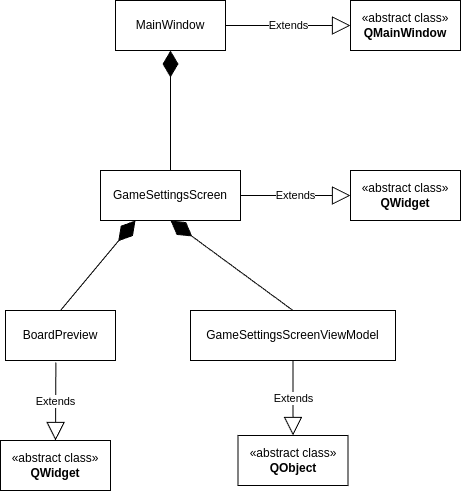

The diagram above was exported from draw.io. Its source (the exported page's mxGraphModel, read from the mxfile embedded in the PNG):
<mxGraphModel dx="1723" dy="1013" grid="1" gridSize="10" guides="1" tooltips="1" connect="1" arrows="1" fold="1" page="1" pageScale="1" pageWidth="850" pageHeight="1100" math="0" shadow="0">
  <root>
    <mxCell id="0" />
    <mxCell id="1" parent="0" />
    <mxCell id="zmuSMWlNhPnAIBXrs8kZ-1" value="MainWindow" style="html=1;whiteSpace=wrap;" vertex="1" parent="1">
      <mxGeometry x="235" y="90" width="110" height="50" as="geometry" />
    </mxCell>
    <mxCell id="zmuSMWlNhPnAIBXrs8kZ-2" value="GameSettingsScreen" style="html=1;whiteSpace=wrap;" vertex="1" parent="1">
      <mxGeometry x="220" y="260" width="140" height="50" as="geometry" />
    </mxCell>
    <mxCell id="zmuSMWlNhPnAIBXrs8kZ-3" value="" style="endArrow=diamondThin;endFill=1;endSize=24;html=1;rounded=0;exitX=0.5;exitY=0;exitDx=0;exitDy=0;entryX=0.5;entryY=1;entryDx=0;entryDy=0;" edge="1" parent="1" source="zmuSMWlNhPnAIBXrs8kZ-2" target="zmuSMWlNhPnAIBXrs8kZ-1">
      <mxGeometry width="160" relative="1" as="geometry">
        <mxPoint x="330" y="380" as="sourcePoint" />
        <mxPoint x="490" y="380" as="targetPoint" />
      </mxGeometry>
    </mxCell>
    <mxCell id="zmuSMWlNhPnAIBXrs8kZ-4" value="GameSettingsScreenViewModel" style="html=1;whiteSpace=wrap;" vertex="1" parent="1">
      <mxGeometry x="310" y="400" width="205" height="50" as="geometry" />
    </mxCell>
    <mxCell id="zmuSMWlNhPnAIBXrs8kZ-5" value="" style="endArrow=diamondThin;endFill=1;endSize=24;html=1;rounded=0;exitX=0.5;exitY=0;exitDx=0;exitDy=0;entryX=0.5;entryY=1;entryDx=0;entryDy=0;" edge="1" parent="1" source="zmuSMWlNhPnAIBXrs8kZ-4" target="zmuSMWlNhPnAIBXrs8kZ-2">
      <mxGeometry width="160" relative="1" as="geometry">
        <mxPoint x="310" y="480" as="sourcePoint" />
        <mxPoint x="470" y="480" as="targetPoint" />
      </mxGeometry>
    </mxCell>
    <mxCell id="zmuSMWlNhPnAIBXrs8kZ-6" value="«abstract class»&lt;br&gt;&lt;b&gt;QObject&lt;/b&gt;" style="html=1;whiteSpace=wrap;" vertex="1" parent="1">
      <mxGeometry x="357.5" y="525" width="110" height="50" as="geometry" />
    </mxCell>
    <mxCell id="zmuSMWlNhPnAIBXrs8kZ-7" value="BoardPreview" style="html=1;whiteSpace=wrap;" vertex="1" parent="1">
      <mxGeometry x="125" y="400" width="110" height="50" as="geometry" />
    </mxCell>
    <mxCell id="zmuSMWlNhPnAIBXrs8kZ-8" value="" style="endArrow=diamondThin;endFill=1;endSize=24;html=1;rounded=0;entryX=0.25;entryY=1;entryDx=0;entryDy=0;exitX=0.5;exitY=0;exitDx=0;exitDy=0;" edge="1" parent="1" source="zmuSMWlNhPnAIBXrs8kZ-7" target="zmuSMWlNhPnAIBXrs8kZ-2">
      <mxGeometry width="160" relative="1" as="geometry">
        <mxPoint x="160" y="480" as="sourcePoint" />
        <mxPoint x="320" y="480" as="targetPoint" />
      </mxGeometry>
    </mxCell>
    <mxCell id="zmuSMWlNhPnAIBXrs8kZ-9" value="«abstract class»&lt;br&gt;&lt;b&gt;QWidget&lt;/b&gt;" style="html=1;whiteSpace=wrap;" vertex="1" parent="1">
      <mxGeometry x="120" y="530" width="110" height="50" as="geometry" />
    </mxCell>
    <mxCell id="zmuSMWlNhPnAIBXrs8kZ-10" value="«abstract class»&lt;br&gt;&lt;b&gt;QMainWindow&lt;/b&gt;" style="html=1;whiteSpace=wrap;" vertex="1" parent="1">
      <mxGeometry x="470" y="90" width="110" height="50" as="geometry" />
    </mxCell>
    <mxCell id="zmuSMWlNhPnAIBXrs8kZ-11" value="Extends" style="endArrow=block;endSize=16;endFill=0;html=1;rounded=0;exitX=1;exitY=0.5;exitDx=0;exitDy=0;entryX=0;entryY=0.5;entryDx=0;entryDy=0;" edge="1" parent="1" source="zmuSMWlNhPnAIBXrs8kZ-1" target="zmuSMWlNhPnAIBXrs8kZ-10">
      <mxGeometry width="160" relative="1" as="geometry">
        <mxPoint x="390" y="134.58" as="sourcePoint" />
        <mxPoint x="550" y="134.58" as="targetPoint" />
      </mxGeometry>
    </mxCell>
    <mxCell id="zmuSMWlNhPnAIBXrs8kZ-12" value="«abstract class»&lt;br&gt;&lt;b&gt;QWidget&lt;/b&gt;" style="html=1;whiteSpace=wrap;" vertex="1" parent="1">
      <mxGeometry x="470" y="260" width="110" height="50" as="geometry" />
    </mxCell>
    <mxCell id="zmuSMWlNhPnAIBXrs8kZ-13" value="Extends" style="endArrow=block;endSize=16;endFill=0;html=1;rounded=0;exitX=1;exitY=0.5;exitDx=0;exitDy=0;entryX=0;entryY=0.5;entryDx=0;entryDy=0;" edge="1" parent="1" source="zmuSMWlNhPnAIBXrs8kZ-2" target="zmuSMWlNhPnAIBXrs8kZ-12">
      <mxGeometry width="160" relative="1" as="geometry">
        <mxPoint x="200" y="550" as="sourcePoint" />
        <mxPoint x="360" y="550" as="targetPoint" />
      </mxGeometry>
    </mxCell>
    <mxCell id="zmuSMWlNhPnAIBXrs8kZ-14" value="Extends" style="endArrow=block;endSize=16;endFill=0;html=1;rounded=0;exitX=0.458;exitY=1.04;exitDx=0;exitDy=0;entryX=0.5;entryY=0;entryDx=0;entryDy=0;exitPerimeter=0;" edge="1" parent="1" source="zmuSMWlNhPnAIBXrs8kZ-7" target="zmuSMWlNhPnAIBXrs8kZ-9">
      <mxGeometry width="160" relative="1" as="geometry">
        <mxPoint x="200" y="490" as="sourcePoint" />
        <mxPoint x="310" y="490" as="targetPoint" />
      </mxGeometry>
    </mxCell>
    <mxCell id="zmuSMWlNhPnAIBXrs8kZ-15" value="Extends" style="endArrow=block;endSize=16;endFill=0;html=1;rounded=0;exitX=0.5;exitY=1;exitDx=0;exitDy=0;entryX=0.5;entryY=0;entryDx=0;entryDy=0;" edge="1" parent="1" source="zmuSMWlNhPnAIBXrs8kZ-4" target="zmuSMWlNhPnAIBXrs8kZ-6">
      <mxGeometry width="160" relative="1" as="geometry">
        <mxPoint x="390" y="452" as="sourcePoint" />
        <mxPoint x="390" y="530" as="targetPoint" />
      </mxGeometry>
    </mxCell>
  </root>
</mxGraphModel>